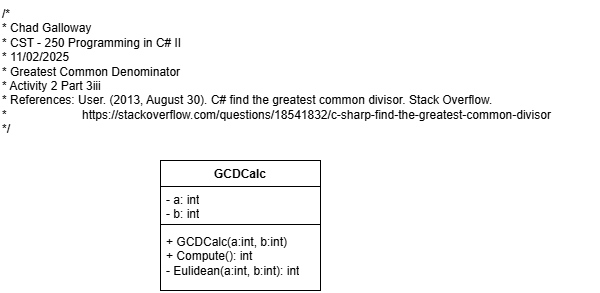

The diagram above was exported from draw.io. Its source (the exported page's mxGraphModel, read from the mxfile embedded in the PNG):
<mxGraphModel dx="1426" dy="743" grid="1" gridSize="10" guides="1" tooltips="1" connect="1" arrows="1" fold="1" page="1" pageScale="1" pageWidth="850" pageHeight="1100" math="0" shadow="0">
  <root>
    <mxCell id="0" />
    <mxCell id="1" parent="0" />
    <mxCell id="l4EVNwLt5fjwMfx6RwhR-1" value="/*&lt;br&gt; * Chad Galloway&lt;br&gt; * CST - 250 Programming in C# II&lt;br&gt; * 11/02/2025&lt;br&gt; * Greatest Common Denominator&lt;br&gt; * Activity 2 Part 3iii&lt;br&gt; * References: User. (2013, August 30). C# find the greatest common divisor. Stack Overflow. *&lt;span style=&quot;white-space: pre;&quot;&gt;&#09;&lt;/span&gt;&lt;span style=&quot;white-space: pre;&quot;&gt;&#09;&lt;/span&gt;&lt;span style=&quot;white-space: pre;&quot;&gt;&#09;&lt;/span&gt;https://stackoverflow.com/questions/18541832/c-sharp-find-the-greatest-common-divisor&lt;br&gt; */" style="text;whiteSpace=wrap;html=1;" vertex="1" parent="1">
      <mxGeometry x="20" y="20" width="600" height="140" as="geometry" />
    </mxCell>
    <mxCell id="l4EVNwLt5fjwMfx6RwhR-2" value="GCDCalc" style="swimlane;fontStyle=1;align=center;verticalAlign=top;childLayout=stackLayout;horizontal=1;startSize=26;horizontalStack=0;resizeParent=1;resizeParentMax=0;resizeLast=0;collapsible=1;marginBottom=0;whiteSpace=wrap;html=1;" vertex="1" parent="1">
      <mxGeometry x="180" y="180" width="160" height="130" as="geometry" />
    </mxCell>
    <mxCell id="l4EVNwLt5fjwMfx6RwhR-3" value="- a: int&lt;div&gt;- b: int&lt;/div&gt;" style="text;strokeColor=none;fillColor=none;align=left;verticalAlign=top;spacingLeft=4;spacingRight=4;overflow=hidden;rotatable=0;points=[[0,0.5],[1,0.5]];portConstraint=eastwest;whiteSpace=wrap;html=1;" vertex="1" parent="l4EVNwLt5fjwMfx6RwhR-2">
      <mxGeometry y="26" width="160" height="34" as="geometry" />
    </mxCell>
    <mxCell id="l4EVNwLt5fjwMfx6RwhR-4" value="" style="line;strokeWidth=1;fillColor=none;align=left;verticalAlign=middle;spacingTop=-1;spacingLeft=3;spacingRight=3;rotatable=0;labelPosition=right;points=[];portConstraint=eastwest;strokeColor=inherit;" vertex="1" parent="l4EVNwLt5fjwMfx6RwhR-2">
      <mxGeometry y="60" width="160" height="8" as="geometry" />
    </mxCell>
    <mxCell id="l4EVNwLt5fjwMfx6RwhR-5" value="+ GCDCalc(a:int, b:int)&lt;div&gt;+ Compute(): int&lt;/div&gt;&lt;div&gt;- Eulidean(a:int, b:int): int&lt;/div&gt;" style="text;strokeColor=none;fillColor=none;align=left;verticalAlign=top;spacingLeft=4;spacingRight=4;overflow=hidden;rotatable=0;points=[[0,0.5],[1,0.5]];portConstraint=eastwest;whiteSpace=wrap;html=1;" vertex="1" parent="l4EVNwLt5fjwMfx6RwhR-2">
      <mxGeometry y="68" width="160" height="62" as="geometry" />
    </mxCell>
  </root>
</mxGraphModel>